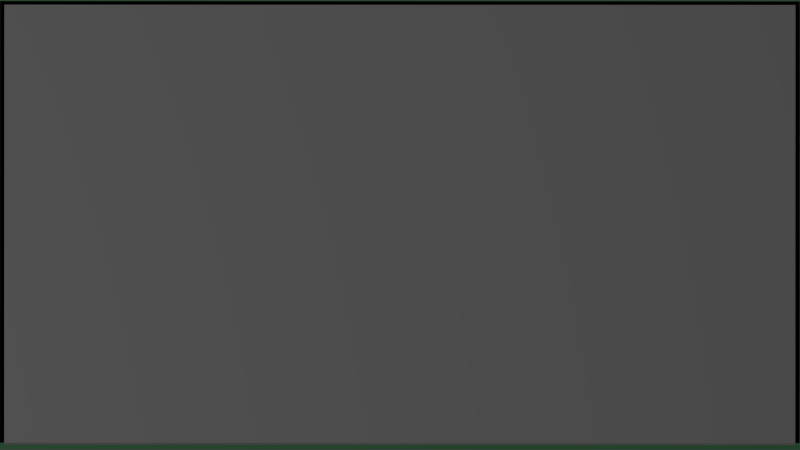 # Source: waves.blend  (saved by Blender 2.75.0; exported with 4.5.12 LTS)
import bpy
from mathutils import Matrix  # noqa: F401  (used for matrix-valued properties, if any)

bpy.ops.wm.read_factory_settings(use_empty=True)
scene = bpy.context.scene
scene.name = 'Scene'

# ---- collections
col_collection_1 = bpy.data.collections.new('Collection 1'); scene.collection.children.link(col_collection_1)

# ---- materials (node trees are filled in below, after node groups)
mat_material = bpy.data.materials.new('Material')
mat_material.alpha_threshold = 0.0
mat_material.use_transparent_shadow = False
mat_material.diffuse_color = (0.1812, 0.624, 0.2664, 1.0)
mat_material.roughness = 0.5
mat_material_003 = bpy.data.materials.new('Material.003')
mat_material_003.alpha_threshold = 0.0
mat_material_003.use_transparent_shadow = False
mat_material_003.roughness = 0.5

# ---- material node trees

# ---- world
world_world = bpy.data.worlds.new('World'); scene.world = world_world
world_world.color = (0.05088, 0.05088, 0.05088)
world_world.use_sun_shadow = False
world_world.sun_shadow_jitter_overblur = 0.0
world_world.cycles.sampling_method = 'MANUAL'
world_world.cycles.sample_map_resolution = 256

# ---- cameras
cam_camera_001 = bpy.data.cameras.new('Camera.001')
cam_camera_001.clip_end = 100.0
cam_camera_001.lens = 35.0
cam_camera_001.sensor_width = 32.0
cam_camera_001.sensor_height = 18.0
cam_camera_001.display_size = 2.0
cam_camera_001.shift_x = -0.02
cam_camera_001.shift_y = -0.07
cam_camera_001.dof.focus_distance = 0.0
cam_camera_001.dof.aperture_fstop = 128.0
cam_camera_001.dof.aperture_blades = 6

# ---- lights
light_lamp = bpy.data.lights.new('Lamp', 'POINT')
light_lamp.transmission_factor = 0.0
light_lamp.cutoff_distance = 30.0
light_lamp.energy = 100.0
light_lamp.shadow_buffer_clip_start = 1.001
light_lamp.shadow_soft_size = 0.1
light_lamp.shadow_maximum_resolution = 0.006
light_lamp.use_absolute_resolution = True
light_lamp.cycles.use_multiple_importance_sampling = False

# ---- meshes
me_plane_001 = bpy.data.meshes.new('Plane.001')
me_plane_001.from_pydata([(-0.9403, -0.5019, 0.0), (0.8709, -0.5019, 0.0), (-0.9403, 0.5148, 0.0), (0.8709, 0.5148, 0.0), (-0.9302, -0.4919, 0.0), (0.8608, -0.4919, 0.0), (-0.9302, 0.5048, 0.0), (0.8608, 0.5048, 0.0)], [], [(3, 2, 6, 7), (0, 1, 5, 4), (1, 3, 7, 5), (2, 0, 4, 6)])
me_plane_001.materials.append(mat_material)
me_plane_001.use_remesh_preserve_volume = False
me_plane_001.use_remesh_preserve_attributes = False
me_plane_001.use_mirror_vertex_groups = False
me_plane_001.update()
me_plane = bpy.data.meshes.new('Plane')
me_plane.from_pydata([(-2.838, -0.5, 0.0), (2.838, -0.5, 0.0), (-2.838, 0.5, 0.0), (2.838, 0.5, 0.0)], [], [(0, 1, 3, 2)])
_uv = me_plane.uv_layers.new(name='UVMap')
_uv.uv.foreach_set('vector', [0.0001001, 9.998e-05, 0.9999, 0.0001001, 0.9999, 0.9999, 9.998e-05, 0.9999])
me_plane.materials.append(mat_material_003)
me_plane.use_remesh_preserve_volume = False
me_plane.use_remesh_preserve_attributes = False
me_plane.use_mirror_vertex_groups = False
me_plane.update()

# ---- objects
ob_plane = bpy.data.objects.new('Plane', me_plane_001)
ob_camera = bpy.data.objects.new('Camera', cam_camera_001)
ob_waves = bpy.data.objects.new('waves', me_plane)
ob_lamp = bpy.data.objects.new('Lamp', light_lamp)

# ---- transforms, parenting, visibility, modifiers, constraints
ob_plane.location = (0.0, 0.0, 0.0)
ob_plane.lineart.crease_threshold = 0.0
ob_camera.location = (-0.07127, -0.1202, 1.981)
ob_camera.rotation_euler = (0.0, 0.0, 3.142)
ob_camera.lineart.crease_threshold = 0.0
ob_waves.location = (1.05, 0.0, 0.0)
ob_waves.lineart.crease_threshold = 0.0
ob_lamp.location = (4.076, 1.005, 5.904)
ob_lamp.rotation_euler = (0.6503, 0.05522, 1.866)
ob_lamp.lock_rotations_4d = False
ob_lamp.empty_display_type = 'ARROWS'
ob_lamp.color = (0.0, 0.0, 0.0, 0.0)
ob_lamp.lineart.crease_threshold = 0.0

# ---- collection membership
col_collection_1.objects.link(ob_plane)
col_collection_1.objects.link(ob_camera)
col_collection_1.objects.link(ob_waves)
col_collection_1.objects.link(ob_lamp)

# ---- scene / render settings (as saved in the file)
scene.camera = ob_camera
scene.frame_start = 1; scene.frame_end = 100; scene.frame_set(58)
scene.render.engine = 'BLENDER_EEVEE_NEXT'
scene.render.resolution_percentage = 15
scene.render.fps = 1
scene.render.dither_intensity = 0.0
scene.render.film_transparent = True
scene.cycles.use_denoising = False
scene.cycles.samples = 10
scene.cycles.sampling_pattern = 'TABULATED_SOBOL'
scene.cycles.light_sampling_threshold = 0.0
scene.cycles.use_adaptive_sampling = False
scene.cycles.use_light_tree = False
scene.cycles.blur_glossy = 0.0
scene.cycles.pixel_filter_type = 'GAUSSIAN'
scene.cycles.sample_clamp_indirect = 0.0
scene.view_settings.view_transform = 'Standard'
bpy.context.view_layer.update()
